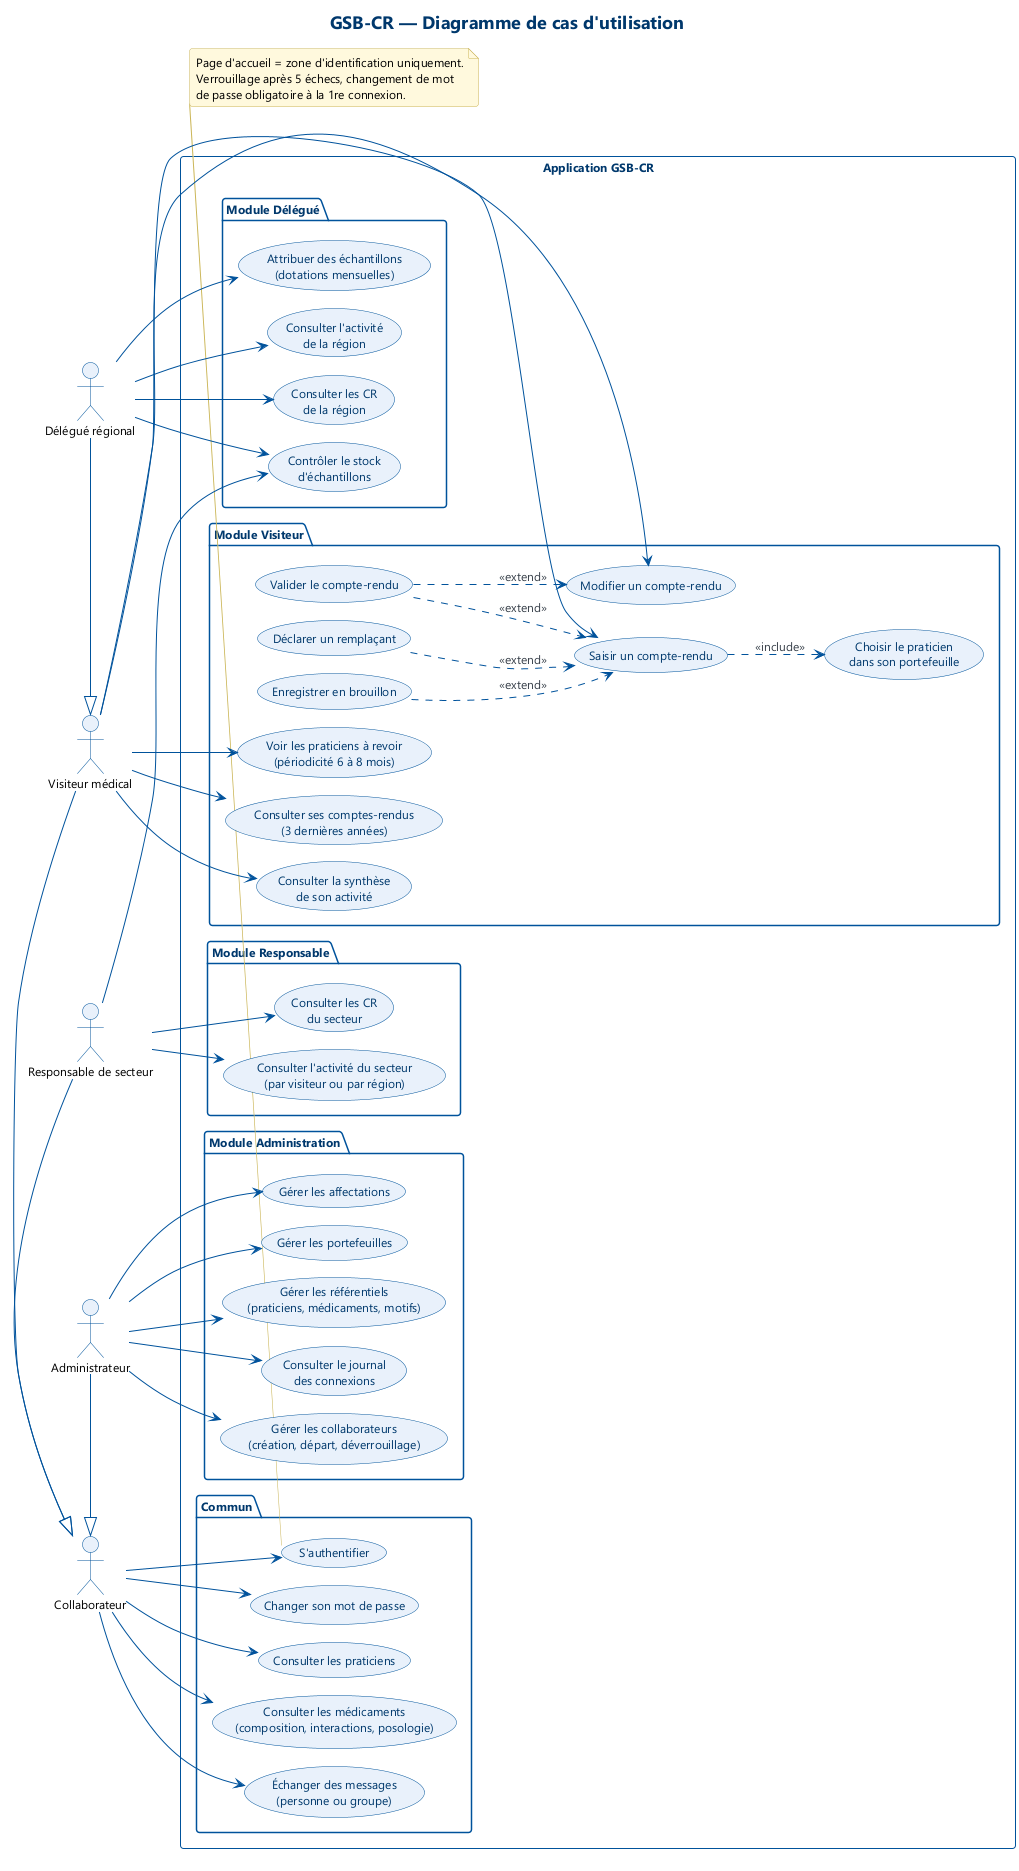

The diagram above was rendered by PlantUML. Its source (embedded in the PNG):
@startuml 01_cas_utilisation
!include style.iuml
title GSB-CR — Diagramme de cas d'utilisation
left to right direction

actor "Collaborateur" as Collab
actor "Visiteur médical" as Visiteur
actor "Délégué régional" as Delegue
actor "Responsable de secteur" as Responsable
actor "Administrateur" as Admin

Visiteur -|> Collab
Responsable -|> Collab
Admin -|> Collab
Delegue -|> Visiteur

rectangle "Application GSB-CR" {

  package "Commun" {
    usecase "S'authentifier" as UC_Auth
    usecase "Changer son mot de passe" as UC_Mdp
    usecase "Consulter les praticiens" as UC_Pra
    usecase "Consulter les médicaments\n(composition, interactions, posologie)" as UC_Med
    usecase "Échanger des messages\n(personne ou groupe)" as UC_Msg
  }

  package "Module Visiteur" {
    usecase "Saisir un compte-rendu" as UC_Saisir
    usecase "Choisir le praticien\ndans son portefeuille" as UC_Choisir
    usecase "Déclarer un remplaçant" as UC_Rempl
    usecase "Enregistrer en brouillon" as UC_Brouillon
    usecase "Valider le compte-rendu" as UC_Valider
    usecase "Modifier un compte-rendu" as UC_Modifier
    usecase "Consulter ses comptes-rendus\n(3 dernières années)" as UC_ConsCR
    usecase "Consulter la synthèse\nde son activité" as UC_Synth
    usecase "Voir les praticiens à revoir\n(périodicité 6 à 8 mois)" as UC_Perio
  }

  package "Module Délégué" {
    usecase "Consulter l'activité\nde la région" as UC_ActReg
    usecase "Consulter les CR\nde la région" as UC_CRReg
    usecase "Attribuer des échantillons\n(dotations mensuelles)" as UC_Dot
    usecase "Contrôler le stock\nd'échantillons" as UC_Stock
  }

  package "Module Responsable" {
    usecase "Consulter l'activité du secteur\n(par visiteur ou par région)" as UC_ActSec
    usecase "Consulter les CR\ndu secteur" as UC_CRSec
  }

  package "Module Administration" {
    usecase "Gérer les collaborateurs\n(création, départ, déverrouillage)" as UC_GCollab
    usecase "Gérer les affectations" as UC_GAff
    usecase "Gérer les portefeuilles" as UC_GPtf
    usecase "Gérer les référentiels\n(praticiens, médicaments, motifs)" as UC_GRef
    usecase "Consulter le journal\ndes connexions" as UC_Journal
  }
}

Collab --> UC_Auth
Collab --> UC_Mdp
Collab --> UC_Pra
Collab --> UC_Med
Collab --> UC_Msg

Visiteur --> UC_Saisir
Visiteur --> UC_Modifier
Visiteur --> UC_ConsCR
Visiteur --> UC_Synth
Visiteur --> UC_Perio

UC_Saisir ..> UC_Choisir : <<include>>
UC_Rempl ..> UC_Saisir : <<extend>>
UC_Brouillon ..> UC_Saisir : <<extend>>
UC_Valider ..> UC_Saisir : <<extend>>
UC_Valider ..> UC_Modifier : <<extend>>

Delegue --> UC_ActReg
Delegue --> UC_CRReg
Delegue --> UC_Dot
Delegue --> UC_Stock

Responsable --> UC_ActSec
Responsable --> UC_CRSec
Responsable --> UC_Stock

Admin --> UC_GCollab
Admin --> UC_GAff
Admin --> UC_GPtf
Admin --> UC_GRef
Admin --> UC_Journal

note bottom of UC_Auth
  Page d'accueil = zone d'identification uniquement.
  Verrouillage après 5 échecs, changement de mot
  de passe obligatoire à la 1re connexion.
end note
@enduml